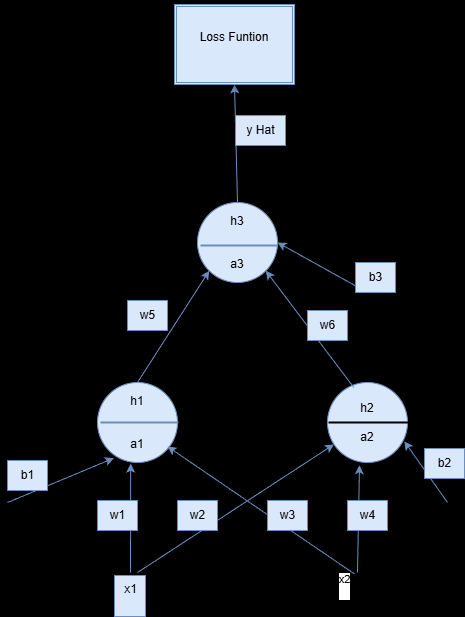

The diagram above was exported from draw.io. Its source (the exported page's mxGraphModel, read from the mxfile embedded in the PNG):
<mxGraphModel dx="792" dy="1663" grid="0" gridSize="10" guides="1" tooltips="1" connect="1" arrows="1" fold="1" page="1" pageScale="1" pageWidth="850" pageHeight="1100" background="light-dark(#0d0d0d, #121212)" math="0" shadow="0">
  <root>
    <mxCell id="0" />
    <mxCell id="1" parent="0" />
    <mxCell id="58" value="&lt;div&gt;h1&lt;/div&gt;&lt;div&gt;&lt;br&gt;&lt;/div&gt;&lt;div&gt;&lt;br&gt;&lt;/div&gt;&lt;div&gt;a1&lt;/div&gt;" style="ellipse;whiteSpace=wrap;html=1;aspect=fixed;fillColor=#dae8fc;strokeColor=#6c8ebf;" parent="1" vertex="1">
      <mxGeometry x="240" y="270" width="80" height="80" as="geometry" />
    </mxCell>
    <mxCell id="59" value="&lt;div&gt;h2&lt;/div&gt;&lt;div&gt;&lt;br&gt;&lt;/div&gt;&lt;div&gt;a2&lt;/div&gt;" style="ellipse;whiteSpace=wrap;html=1;fillColor=#dae8fc;strokeColor=#6c8ebf;" parent="1" vertex="1">
      <mxGeometry x="470" y="270" width="80" height="80" as="geometry" />
    </mxCell>
    <mxCell id="60" value="&lt;div&gt;h3&lt;/div&gt;&lt;div&gt;&lt;br&gt;&lt;/div&gt;&lt;div&gt;&lt;br&gt;&lt;/div&gt;&lt;div&gt;a3&lt;/div&gt;" style="ellipse;whiteSpace=wrap;html=1;fillColor=#dae8fc;strokeColor=#6c8ebf;" parent="1" vertex="1">
      <mxGeometry x="340" y="90" width="80" height="80" as="geometry" />
    </mxCell>
    <mxCell id="61" value="" style="edgeStyle=none;orthogonalLoop=1;jettySize=auto;html=1;entryX=0.205;entryY=0.945;entryDx=0;entryDy=0;entryPerimeter=0;fillColor=#dae8fc;strokeColor=#6c8ebf;" parent="1" target="58" edge="1">
      <mxGeometry width="100" relative="1" as="geometry">
        <mxPoint x="150" y="390" as="sourcePoint" />
        <mxPoint x="250" y="390" as="targetPoint" />
        <Array as="points" />
      </mxGeometry>
    </mxCell>
    <mxCell id="62" value="" style="edgeStyle=none;orthogonalLoop=1;jettySize=auto;html=1;entryX=0.415;entryY=1.015;entryDx=0;entryDy=0;entryPerimeter=0;fillColor=#dae8fc;strokeColor=#6c8ebf;" parent="1" target="58" edge="1">
      <mxGeometry width="100" relative="1" as="geometry">
        <mxPoint x="273" y="460" as="sourcePoint" />
        <mxPoint x="310" y="410" as="targetPoint" />
        <Array as="points" />
      </mxGeometry>
    </mxCell>
    <mxCell id="63" value="" style="edgeStyle=none;orthogonalLoop=1;jettySize=auto;html=1;fillColor=#dae8fc;strokeColor=#6c8ebf;" parent="1" target="59" edge="1">
      <mxGeometry width="100" relative="1" as="geometry">
        <mxPoint x="280" y="460" as="sourcePoint" />
        <mxPoint x="320" y="490" as="targetPoint" />
        <Array as="points" />
      </mxGeometry>
    </mxCell>
    <mxCell id="64" value="" style="edgeStyle=none;orthogonalLoop=1;jettySize=auto;html=1;entryX=0.4;entryY=1.035;entryDx=0;entryDy=0;entryPerimeter=0;fillColor=#dae8fc;strokeColor=#6c8ebf;" parent="1" target="59" edge="1">
      <mxGeometry width="100" relative="1" as="geometry">
        <mxPoint x="500" y="460" as="sourcePoint" />
        <mxPoint x="490" y="470" as="targetPoint" />
        <Array as="points" />
      </mxGeometry>
    </mxCell>
    <mxCell id="65" value="" style="edgeStyle=none;orthogonalLoop=1;jettySize=auto;html=1;fillColor=#dae8fc;strokeColor=#6c8ebf;" parent="1" edge="1">
      <mxGeometry width="100" relative="1" as="geometry">
        <mxPoint x="496.95" y="461.47" as="sourcePoint" />
        <mxPoint x="309.9990937123028" y="334.0034729856609" as="targetPoint" />
        <Array as="points" />
      </mxGeometry>
    </mxCell>
    <mxCell id="85" value="x2&lt;div&gt;&lt;br&gt;&lt;/div&gt;" style="edgeLabel;html=1;align=center;verticalAlign=middle;resizable=0;points=[];" parent="65" vertex="1" connectable="0">
      <mxGeometry x="-0.7908" y="-3" relative="1" as="geometry">
        <mxPoint x="8" y="28" as="offset" />
      </mxGeometry>
    </mxCell>
    <mxCell id="66" value="" style="edgeStyle=none;orthogonalLoop=1;jettySize=auto;html=1;entryX=0;entryY=1;entryDx=0;entryDy=0;exitX=0.5;exitY=0;exitDx=0;exitDy=0;fillColor=#dae8fc;strokeColor=#6c8ebf;" parent="1" source="58" target="60" edge="1">
      <mxGeometry width="100" relative="1" as="geometry">
        <mxPoint x="190" y="210" as="sourcePoint" />
        <mxPoint x="290" y="210" as="targetPoint" />
        <Array as="points" />
      </mxGeometry>
    </mxCell>
    <mxCell id="67" value="" style="edgeStyle=none;orthogonalLoop=1;jettySize=auto;html=1;entryX=1;entryY=1;entryDx=0;entryDy=0;exitX=0.33;exitY=0.065;exitDx=0;exitDy=0;exitPerimeter=0;fillColor=#dae8fc;strokeColor=#6c8ebf;" parent="1" source="59" target="60" edge="1">
      <mxGeometry width="100" relative="1" as="geometry">
        <mxPoint x="360" y="170" as="sourcePoint" />
        <mxPoint x="460" y="170" as="targetPoint" />
        <Array as="points" />
      </mxGeometry>
    </mxCell>
    <mxCell id="68" value="" style="edgeStyle=none;orthogonalLoop=1;jettySize=auto;html=1;entryX=0.96;entryY=0.735;entryDx=0;entryDy=0;entryPerimeter=0;fillColor=#dae8fc;strokeColor=#6c8ebf;" parent="1" target="59" edge="1">
      <mxGeometry width="100" relative="1" as="geometry">
        <mxPoint x="590" y="390" as="sourcePoint" />
        <mxPoint x="640" y="340" as="targetPoint" />
        <Array as="points" />
      </mxGeometry>
    </mxCell>
    <mxCell id="69" value="" style="edgeStyle=none;orthogonalLoop=1;jettySize=auto;html=1;entryX=1;entryY=0.5;entryDx=0;entryDy=0;fillColor=#dae8fc;strokeColor=#6c8ebf;" parent="1" target="60" edge="1">
      <mxGeometry width="100" relative="1" as="geometry">
        <mxPoint x="510" y="180" as="sourcePoint" />
        <mxPoint x="560" y="150" as="targetPoint" />
        <Array as="points" />
      </mxGeometry>
    </mxCell>
    <mxCell id="70" value="b3" style="text;html=1;align=center;verticalAlign=middle;resizable=0;points=[];autosize=1;fillColor=#dae8fc;strokeColor=#6c8ebf;" parent="1" vertex="1">
      <mxGeometry x="498" y="150" width="40" height="30" as="geometry" />
    </mxCell>
    <mxCell id="71" value="b2" style="text;html=1;align=center;verticalAlign=middle;resizable=0;points=[];autosize=1;strokeColor=#6c8ebf;fillColor=#dae8fc;" parent="1" vertex="1">
      <mxGeometry x="567" y="336" width="40" height="30" as="geometry" />
    </mxCell>
    <mxCell id="72" value="b1" style="text;html=1;align=center;verticalAlign=middle;resizable=0;points=[];autosize=1;strokeColor=#6c8ebf;fillColor=#dae8fc;" parent="1" vertex="1">
      <mxGeometry x="150" y="348" width="40" height="30" as="geometry" />
    </mxCell>
    <mxCell id="73" value="w1" style="text;html=1;align=center;verticalAlign=middle;resizable=0;points=[];autosize=1;fillColor=#dae8fc;strokeColor=#6c8ebf;" parent="1" vertex="1">
      <mxGeometry x="240" y="388" width="40" height="30" as="geometry" />
    </mxCell>
    <mxCell id="74" value="w2" style="text;html=1;align=center;verticalAlign=middle;resizable=0;points=[];autosize=1;fillColor=#dae8fc;strokeColor=#6c8ebf;" parent="1" vertex="1">
      <mxGeometry x="320" y="388" width="40" height="30" as="geometry" />
    </mxCell>
    <mxCell id="75" value="w3" style="text;html=1;align=center;verticalAlign=middle;resizable=0;points=[];autosize=1;fillColor=#dae8fc;strokeColor=#6c8ebf;" parent="1" vertex="1">
      <mxGeometry x="410" y="388" width="40" height="30" as="geometry" />
    </mxCell>
    <mxCell id="76" value="w4" style="text;html=1;align=center;verticalAlign=middle;resizable=0;points=[];autosize=1;fillColor=#dae8fc;strokeColor=#6c8ebf;" parent="1" vertex="1">
      <mxGeometry x="490" y="388" width="40" height="30" as="geometry" />
    </mxCell>
    <mxCell id="77" value="w5" style="text;html=1;align=center;verticalAlign=middle;resizable=0;points=[];autosize=1;fillColor=#dae8fc;strokeColor=#6c8ebf;" parent="1" vertex="1">
      <mxGeometry x="270" y="188" width="40" height="30" as="geometry" />
    </mxCell>
    <mxCell id="78" value="w6" style="text;html=1;align=center;verticalAlign=middle;resizable=0;points=[];autosize=1;fillColor=#dae8fc;strokeColor=#6c8ebf;" parent="1" vertex="1">
      <mxGeometry x="450" y="198" width="40" height="30" as="geometry" />
    </mxCell>
    <mxCell id="79" value="" style="line;strokeWidth=2;html=1;" parent="1" vertex="1">
      <mxGeometry x="471" y="305" width="82" height="10" as="geometry" />
    </mxCell>
    <mxCell id="80" value="" style="line;strokeWidth=2;html=1;fillColor=#dae8fc;strokeColor=#6c8ebf;" parent="1" vertex="1">
      <mxGeometry x="243" y="305" width="78" height="10" as="geometry" />
    </mxCell>
    <mxCell id="81" value="" style="line;strokeWidth=2;html=1;fillColor=#dae8fc;strokeColor=#6c8ebf;" parent="1" vertex="1">
      <mxGeometry x="343" y="128" width="77" height="10" as="geometry" />
    </mxCell>
    <mxCell id="82" value="" style="edgeStyle=none;orthogonalLoop=1;jettySize=auto;html=1;exitX=0.5;exitY=0;exitDx=0;exitDy=0;entryX=0.5;entryY=1;entryDx=0;entryDy=0;fillColor=#dae8fc;strokeColor=#6c8ebf;" parent="1" source="60" target="84" edge="1">
      <mxGeometry width="100" relative="1" as="geometry">
        <mxPoint x="150" y="210" as="sourcePoint" />
        <mxPoint x="380" y="20" as="targetPoint" />
        <Array as="points" />
      </mxGeometry>
    </mxCell>
    <mxCell id="83" value="y Hat" style="text;html=1;align=center;verticalAlign=middle;resizable=0;points=[];autosize=1;fillColor=#dae8fc;strokeColor=#6c8ebf;" parent="1" vertex="1">
      <mxGeometry x="378" y="3" width="50" height="30" as="geometry" />
    </mxCell>
    <mxCell id="84" value="Loss Funtion&lt;div&gt;&lt;br&gt;&lt;/div&gt;" style="shape=ext;double=1;rounded=0;whiteSpace=wrap;html=1;shadow=1;fillColor=#dae8fc;strokeColor=#6c8ebf;" parent="1" vertex="1">
      <mxGeometry x="317" y="-108" width="120" height="80" as="geometry" />
    </mxCell>
    <mxCell id="86" value="x1&lt;div&gt;&lt;br&gt;&lt;/div&gt;" style="text;html=1;align=center;verticalAlign=middle;resizable=0;points=[];autosize=1;strokeColor=#6c8ebf;fillColor=#dae8fc;" parent="1" vertex="1">
      <mxGeometry x="257" y="463" width="31" height="41" as="geometry" />
    </mxCell>
  </root>
</mxGraphModel>